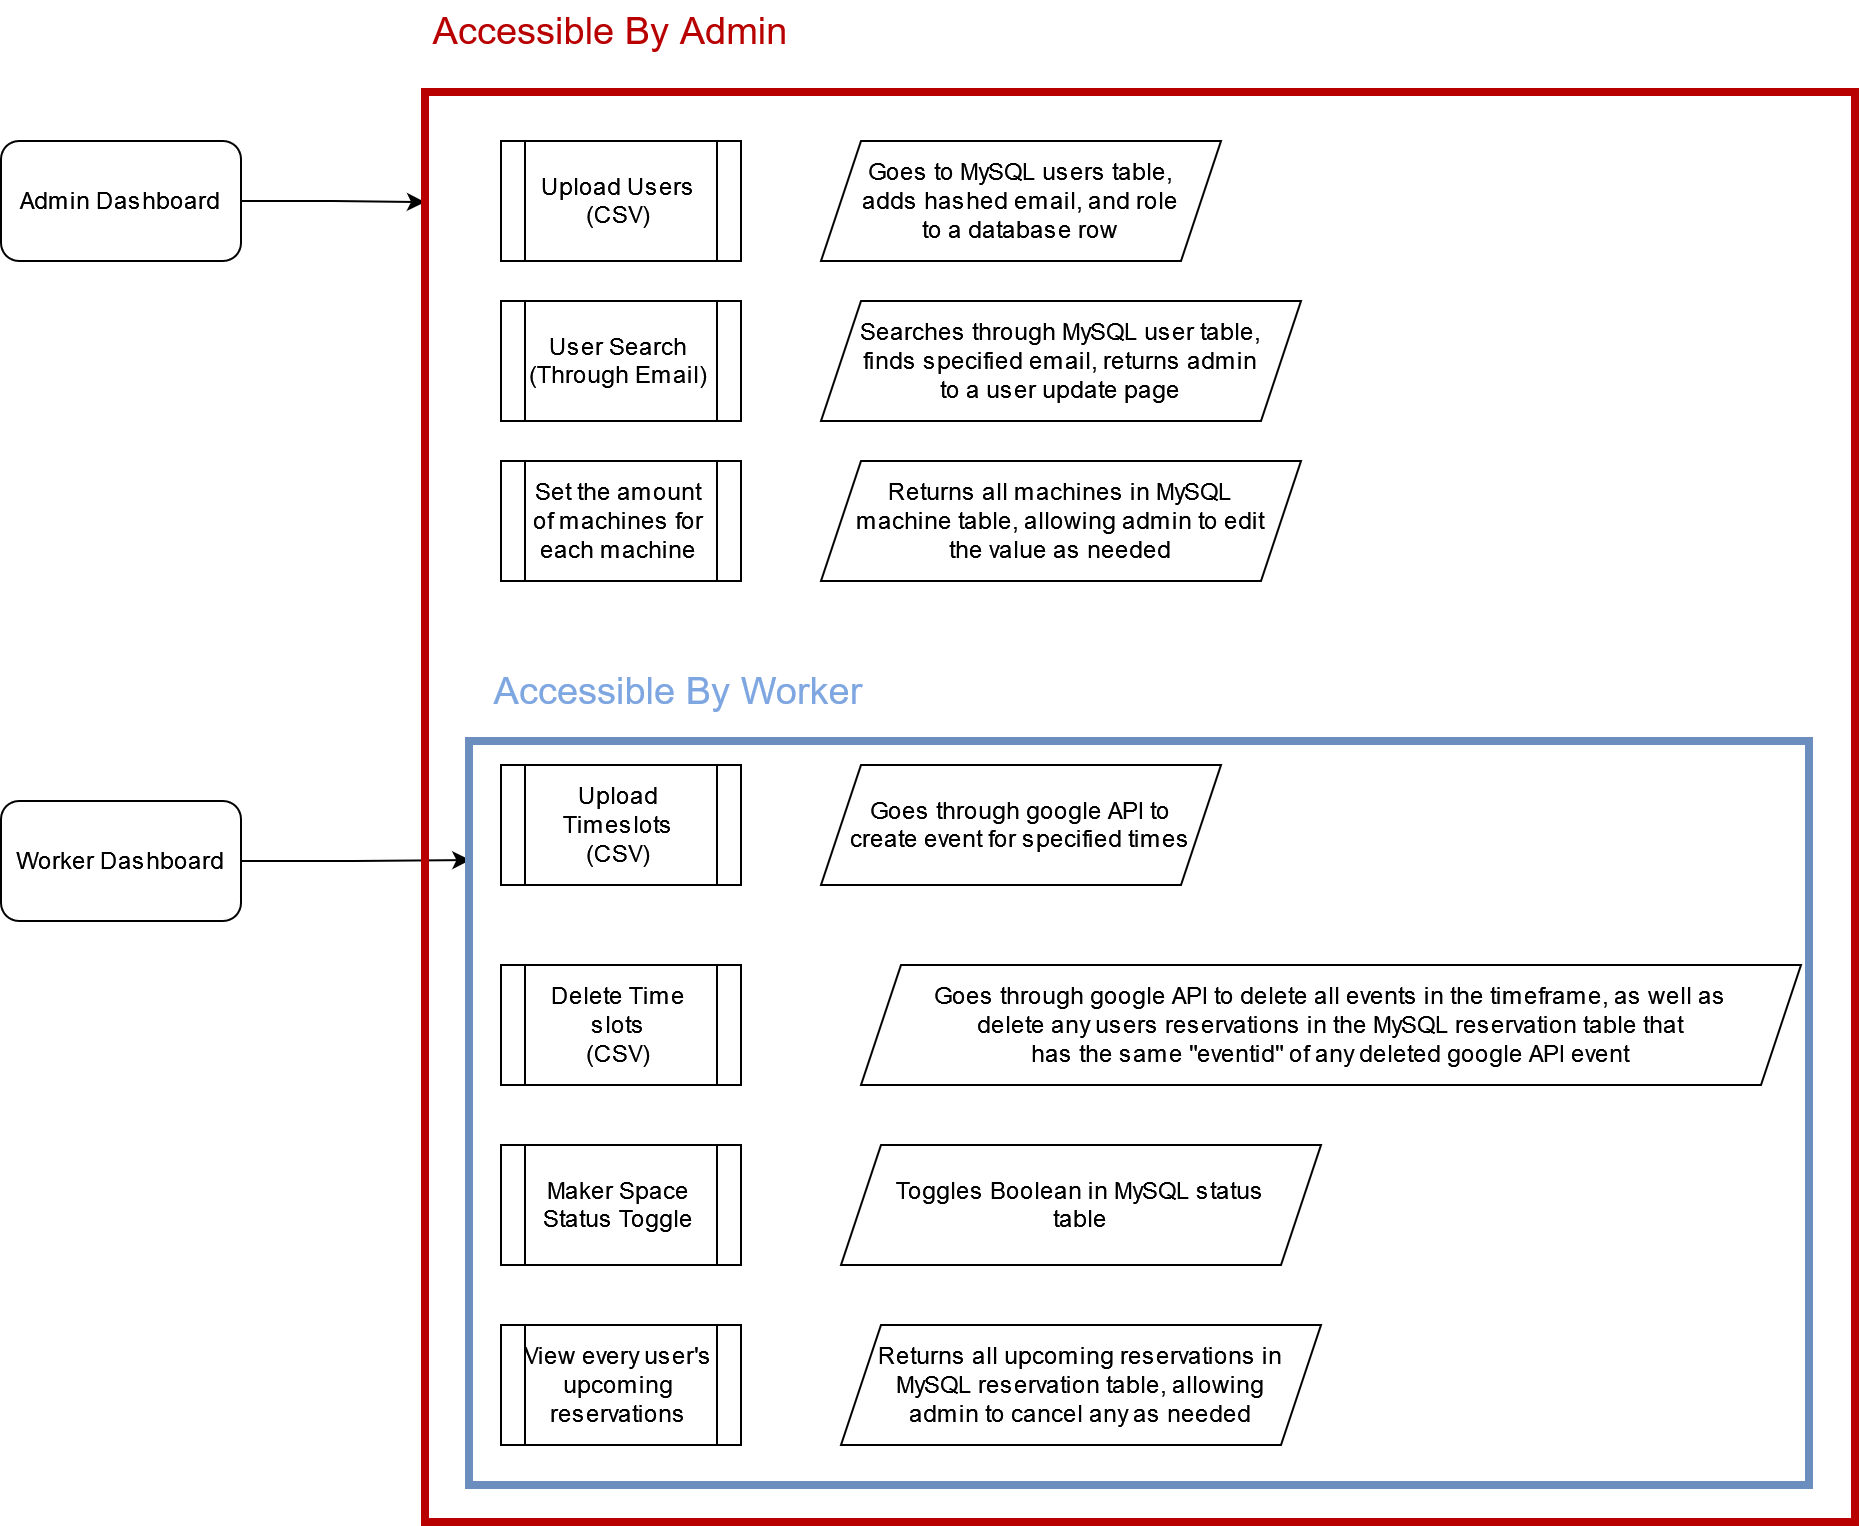

The diagram above was exported from draw.io. Its source (the exported page's mxGraphModel, read from the mxfile embedded in the PNG):
<mxGraphModel dx="2049" dy="1066" grid="1" gridSize="10" guides="1" tooltips="1" connect="1" arrows="1" fold="1" page="1" pageScale="1" pageWidth="850" pageHeight="1100" math="0" shadow="0">
  <root>
    <mxCell id="0" />
    <mxCell id="1" parent="0" />
    <mxCell id="Gr1OsNAqxVbI8yy4C4jk-30" style="edgeStyle=orthogonalEdgeStyle;rounded=0;orthogonalLoop=1;jettySize=auto;html=1;entryX=0;entryY=0.077;entryDx=0;entryDy=0;entryPerimeter=0;" edge="1" parent="1" source="Gr1OsNAqxVbI8yy4C4jk-2" target="Gr1OsNAqxVbI8yy4C4jk-22">
      <mxGeometry relative="1" as="geometry" />
    </mxCell>
    <mxCell id="Gr1OsNAqxVbI8yy4C4jk-2" value="Admin Dashboard" style="rounded=1;whiteSpace=wrap;html=1;" vertex="1" parent="1">
      <mxGeometry x="320" y="220" width="120" height="60" as="geometry" />
    </mxCell>
    <mxCell id="Gr1OsNAqxVbI8yy4C4jk-3" value="&lt;div&gt;Upload Users&lt;br&gt;&lt;/div&gt;(CSV)" style="shape=process;whiteSpace=wrap;html=1;backgroundOutline=1;" vertex="1" parent="1">
      <mxGeometry x="570" y="220" width="120" height="60" as="geometry" />
    </mxCell>
    <mxCell id="Gr1OsNAqxVbI8yy4C4jk-33" style="edgeStyle=orthogonalEdgeStyle;rounded=0;orthogonalLoop=1;jettySize=auto;html=1;entryX=0.001;entryY=0.16;entryDx=0;entryDy=0;entryPerimeter=0;" edge="1" parent="1" source="Gr1OsNAqxVbI8yy4C4jk-4" target="Gr1OsNAqxVbI8yy4C4jk-27">
      <mxGeometry relative="1" as="geometry" />
    </mxCell>
    <mxCell id="Gr1OsNAqxVbI8yy4C4jk-4" value="Worker Dashboard" style="rounded=1;whiteSpace=wrap;html=1;" vertex="1" parent="1">
      <mxGeometry x="320" y="550" width="120" height="60" as="geometry" />
    </mxCell>
    <mxCell id="Gr1OsNAqxVbI8yy4C4jk-6" value="&lt;div&gt;Upload Timeslots&lt;br&gt;&lt;/div&gt;(CSV)" style="shape=process;whiteSpace=wrap;html=1;backgroundOutline=1;" vertex="1" parent="1">
      <mxGeometry x="570" y="532" width="120" height="60" as="geometry" />
    </mxCell>
    <mxCell id="Gr1OsNAqxVbI8yy4C4jk-7" value="&lt;div&gt;Delete Time slots&lt;br&gt;&lt;/div&gt;(CSV)" style="shape=process;whiteSpace=wrap;html=1;backgroundOutline=1;" vertex="1" parent="1">
      <mxGeometry x="570" y="632" width="120" height="60" as="geometry" />
    </mxCell>
    <mxCell id="Gr1OsNAqxVbI8yy4C4jk-10" value="User Search (Through Email)" style="shape=process;whiteSpace=wrap;html=1;backgroundOutline=1;" vertex="1" parent="1">
      <mxGeometry x="570" y="300" width="120" height="60" as="geometry" />
    </mxCell>
    <mxCell id="Gr1OsNAqxVbI8yy4C4jk-11" value="&lt;div&gt;Maker Space&lt;/div&gt;&lt;div&gt;Status Toggle&lt;br&gt;&lt;/div&gt;" style="shape=process;whiteSpace=wrap;html=1;backgroundOutline=1;" vertex="1" parent="1">
      <mxGeometry x="570" y="722" width="120" height="60" as="geometry" />
    </mxCell>
    <mxCell id="Gr1OsNAqxVbI8yy4C4jk-12" value="View every user's upcoming reservations" style="shape=process;whiteSpace=wrap;html=1;backgroundOutline=1;" vertex="1" parent="1">
      <mxGeometry x="570" y="812" width="120" height="60" as="geometry" />
    </mxCell>
    <mxCell id="Gr1OsNAqxVbI8yy4C4jk-13" value="Set the amount of machines for each machine" style="shape=process;whiteSpace=wrap;html=1;backgroundOutline=1;" vertex="1" parent="1">
      <mxGeometry x="570" y="380" width="120" height="60" as="geometry" />
    </mxCell>
    <mxCell id="Gr1OsNAqxVbI8yy4C4jk-14" value="&lt;div&gt;Goes to MySQL users table, &lt;br&gt;&lt;/div&gt;&lt;div&gt;adds hashed email, and role &lt;br&gt;&lt;/div&gt;&lt;div&gt;to a database row&lt;/div&gt;" style="shape=parallelogram;perimeter=parallelogramPerimeter;whiteSpace=wrap;html=1;fixedSize=1;" vertex="1" parent="1">
      <mxGeometry x="730" y="220" width="200" height="60" as="geometry" />
    </mxCell>
    <mxCell id="Gr1OsNAqxVbI8yy4C4jk-15" value="&lt;div&gt;Goes through google API to &lt;br&gt;&lt;/div&gt;&lt;div&gt;create event for specified times&lt;br&gt;&lt;/div&gt;" style="shape=parallelogram;perimeter=parallelogramPerimeter;whiteSpace=wrap;html=1;fixedSize=1;" vertex="1" parent="1">
      <mxGeometry x="730" y="532" width="200" height="60" as="geometry" />
    </mxCell>
    <mxCell id="Gr1OsNAqxVbI8yy4C4jk-16" value="&lt;div&gt;Goes through google API to delete all events in the timeframe, as well as &lt;br&gt;&lt;/div&gt;&lt;div&gt;delete any users reservations in the MySQL reservation table that &lt;br&gt;&lt;/div&gt;&lt;div&gt;has the same &quot;eventid&quot; of any deleted google API event&lt;br&gt;&lt;/div&gt;" style="shape=parallelogram;perimeter=parallelogramPerimeter;whiteSpace=wrap;html=1;fixedSize=1;" vertex="1" parent="1">
      <mxGeometry x="750" y="632" width="470" height="60" as="geometry" />
    </mxCell>
    <mxCell id="Gr1OsNAqxVbI8yy4C4jk-17" value="&lt;div&gt;Searches through MySQL user table, &lt;br&gt;&lt;/div&gt;&lt;div&gt;finds specified email, returns admin &lt;br&gt;&lt;/div&gt;&lt;div&gt;to a user update page&lt;/div&gt;" style="shape=parallelogram;perimeter=parallelogramPerimeter;whiteSpace=wrap;html=1;fixedSize=1;" vertex="1" parent="1">
      <mxGeometry x="730" y="300" width="240" height="60" as="geometry" />
    </mxCell>
    <mxCell id="Gr1OsNAqxVbI8yy4C4jk-18" value="&lt;div&gt;Toggles Boolean in MySQL status&lt;/div&gt;&lt;div&gt;table&lt;br&gt;&lt;/div&gt;" style="shape=parallelogram;perimeter=parallelogramPerimeter;whiteSpace=wrap;html=1;fixedSize=1;" vertex="1" parent="1">
      <mxGeometry x="740" y="722" width="240" height="60" as="geometry" />
    </mxCell>
    <mxCell id="Gr1OsNAqxVbI8yy4C4jk-19" value="&lt;div&gt;Returns all upcoming reservations in&lt;/div&gt;&lt;div&gt;MySQL reservation table, allowing&lt;/div&gt;&lt;div&gt;admin to cancel any as needed&lt;br&gt;&lt;/div&gt;" style="shape=parallelogram;perimeter=parallelogramPerimeter;whiteSpace=wrap;html=1;fixedSize=1;" vertex="1" parent="1">
      <mxGeometry x="740" y="812" width="240" height="60" as="geometry" />
    </mxCell>
    <mxCell id="Gr1OsNAqxVbI8yy4C4jk-20" value="&lt;div&gt;Returns all machines in MySQL &lt;br&gt;&lt;/div&gt;&lt;div&gt;machine table, allowing admin to edit&lt;/div&gt;&lt;div&gt;the value as needed&lt;br&gt;&lt;/div&gt;" style="shape=parallelogram;perimeter=parallelogramPerimeter;whiteSpace=wrap;html=1;fixedSize=1;" vertex="1" parent="1">
      <mxGeometry x="730" y="380" width="240" height="60" as="geometry" />
    </mxCell>
    <mxCell id="Gr1OsNAqxVbI8yy4C4jk-22" value="" style="whiteSpace=wrap;html=1;aspect=fixed;fillColor=none;strokeColor=#B80000;strokeWidth=4;" vertex="1" parent="1">
      <mxGeometry x="532" y="195.5" width="715" height="715" as="geometry" />
    </mxCell>
    <mxCell id="Gr1OsNAqxVbI8yy4C4jk-24" value="&lt;font style=&quot;font-size: 19px;&quot; color=&quot;#b80000&quot;&gt;Accessible By Admin&lt;br&gt;&lt;/font&gt;" style="text;html=1;strokeColor=none;fillColor=none;align=center;verticalAlign=middle;whiteSpace=wrap;rounded=0;" vertex="1" parent="1">
      <mxGeometry x="520" y="150" width="210" height="30" as="geometry" />
    </mxCell>
    <mxCell id="Gr1OsNAqxVbI8yy4C4jk-27" value="" style="rounded=0;whiteSpace=wrap;html=1;fillColor=none;strokeColor=#6c8ebf;strokeWidth=4;" vertex="1" parent="1">
      <mxGeometry x="554" y="520" width="670" height="372" as="geometry" />
    </mxCell>
    <mxCell id="Gr1OsNAqxVbI8yy4C4jk-28" value="&lt;font style=&quot;font-size: 19px;&quot; color=&quot;#7ea6e0&quot;&gt;Accessible By Worker&lt;/font&gt;&lt;font style=&quot;font-size: 19px;&quot; color=&quot;#7ea6e0&quot;&gt;&lt;br&gt;&lt;/font&gt;" style="text;html=1;strokeColor=none;fillColor=none;align=center;verticalAlign=middle;whiteSpace=wrap;rounded=0;" vertex="1" parent="1">
      <mxGeometry x="554" y="480" width="210" height="30" as="geometry" />
    </mxCell>
  </root>
</mxGraphModel>